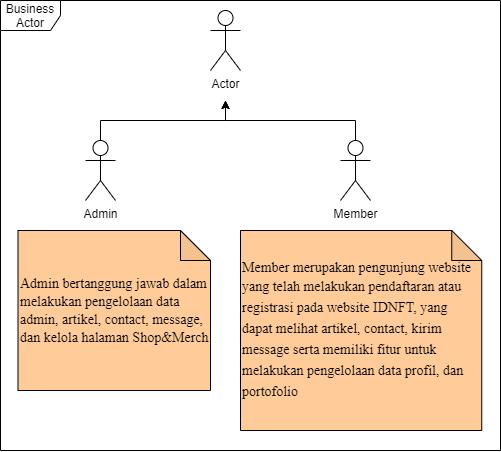

The diagram above was exported from draw.io. Its source (the exported page's mxGraphModel, read from the mxfile embedded in the PNG):
<mxGraphModel dx="1703" dy="828" grid="1" gridSize="10" guides="1" tooltips="1" connect="1" arrows="1" fold="1" page="1" pageScale="1" pageWidth="980" pageHeight="1390" math="0" shadow="0">
  <root>
    <mxCell id="0" />
    <mxCell id="1" parent="0" />
    <mxCell id="sXuj3h88qgQomg0ui3Av-1" value="Actor" style="shape=umlActor;verticalLabelPosition=bottom;labelBackgroundColor=#ffffff;verticalAlign=top;html=1;outlineConnect=0;" parent="1" vertex="1">
      <mxGeometry x="490" y="60" width="30" height="60" as="geometry" />
    </mxCell>
    <mxCell id="sXuj3h88qgQomg0ui3Av-13" style="edgeStyle=orthogonalEdgeStyle;rounded=0;orthogonalLoop=1;jettySize=auto;html=1;exitX=0.5;exitY=0;exitDx=0;exitDy=0;exitPerimeter=0;" parent="1" source="KK6k20TmPBVwQ2aNCyZs-3" edge="1">
      <mxGeometry relative="1" as="geometry">
        <mxPoint x="505" y="150" as="targetPoint" />
        <Array as="points">
          <mxPoint x="635" y="170" />
          <mxPoint x="505" y="170" />
        </Array>
        <mxPoint x="719.3699999999999" y="190" as="sourcePoint" />
      </mxGeometry>
    </mxCell>
    <mxCell id="sXuj3h88qgQomg0ui3Av-14" style="edgeStyle=orthogonalEdgeStyle;rounded=0;orthogonalLoop=1;jettySize=auto;html=1;exitX=0.5;exitY=0;exitDx=0;exitDy=0;exitPerimeter=0;" parent="1" source="sXuj3h88qgQomg0ui3Av-3" edge="1">
      <mxGeometry relative="1" as="geometry">
        <mxPoint x="505" y="150" as="targetPoint" />
        <mxPoint x="300" y="190" as="sourcePoint" />
        <Array as="points">
          <mxPoint x="380" y="190" />
          <mxPoint x="380" y="170" />
          <mxPoint x="505" y="170" />
        </Array>
      </mxGeometry>
    </mxCell>
    <mxCell id="sXuj3h88qgQomg0ui3Av-3" value="Admin" style="shape=umlActor;verticalLabelPosition=bottom;labelBackgroundColor=#ffffff;verticalAlign=top;html=1;outlineConnect=0;" parent="1" vertex="1">
      <mxGeometry x="365" y="190" width="30" height="60" as="geometry" />
    </mxCell>
    <mxCell id="sXuj3h88qgQomg0ui3Av-8" value="&lt;span style=&quot;line-height: 150% ; font-family: &amp;#34;times new roman&amp;#34; , serif&quot;&gt;&lt;font style=&quot;font-size: 14px&quot;&gt;Admin bertanggung jawab dalam melakukan pengelolaan data admin, artikel, contact, message, dan kelola halaman Shop&amp;amp;Merch&lt;/font&gt;&lt;/span&gt;" style="shape=note;whiteSpace=wrap;html=1;backgroundOutline=1;darkOpacity=0.05;align=left;fillColor=#FFCC99;" parent="1" vertex="1">
      <mxGeometry x="297.5" y="280" width="192.5" height="160" as="geometry" />
    </mxCell>
    <mxCell id="sXuj3h88qgQomg0ui3Av-11" value="&lt;font face=&quot;Times New Roman&quot; style=&quot;font-size: 14px&quot;&gt;Member merupakan pengunjung website yang telah melakukan&amp;nbsp;&lt;span style=&quot;line-height: 150%&quot;&gt;pendaftaran atau registrasi pada website IDNFT, yang dapat melihat artikel, contact, kirim message serta memiliki fitur untuk melakukan pengelolaan data profil, dan&amp;nbsp; portofolio&lt;br&gt;&lt;/span&gt;&lt;/font&gt;" style="shape=note;whiteSpace=wrap;html=1;backgroundOutline=1;darkOpacity=0.05;align=left;fillColor=#FFCC99;" parent="1" vertex="1">
      <mxGeometry x="520" y="280" width="241.25" height="200" as="geometry" />
    </mxCell>
    <mxCell id="KK6k20TmPBVwQ2aNCyZs-3" value="Member" style="shape=umlActor;verticalLabelPosition=bottom;labelBackgroundColor=#ffffff;verticalAlign=top;html=1;outlineConnect=0;" parent="1" vertex="1">
      <mxGeometry x="620" y="190" width="30" height="60" as="geometry" />
    </mxCell>
    <mxCell id="bHgIgZmBZ41Fqj_kFR2x-3" value="Business Actor" style="shape=umlFrame;whiteSpace=wrap;html=1;" vertex="1" parent="1">
      <mxGeometry x="280" y="50" width="500" height="450" as="geometry" />
    </mxCell>
  </root>
</mxGraphModel>